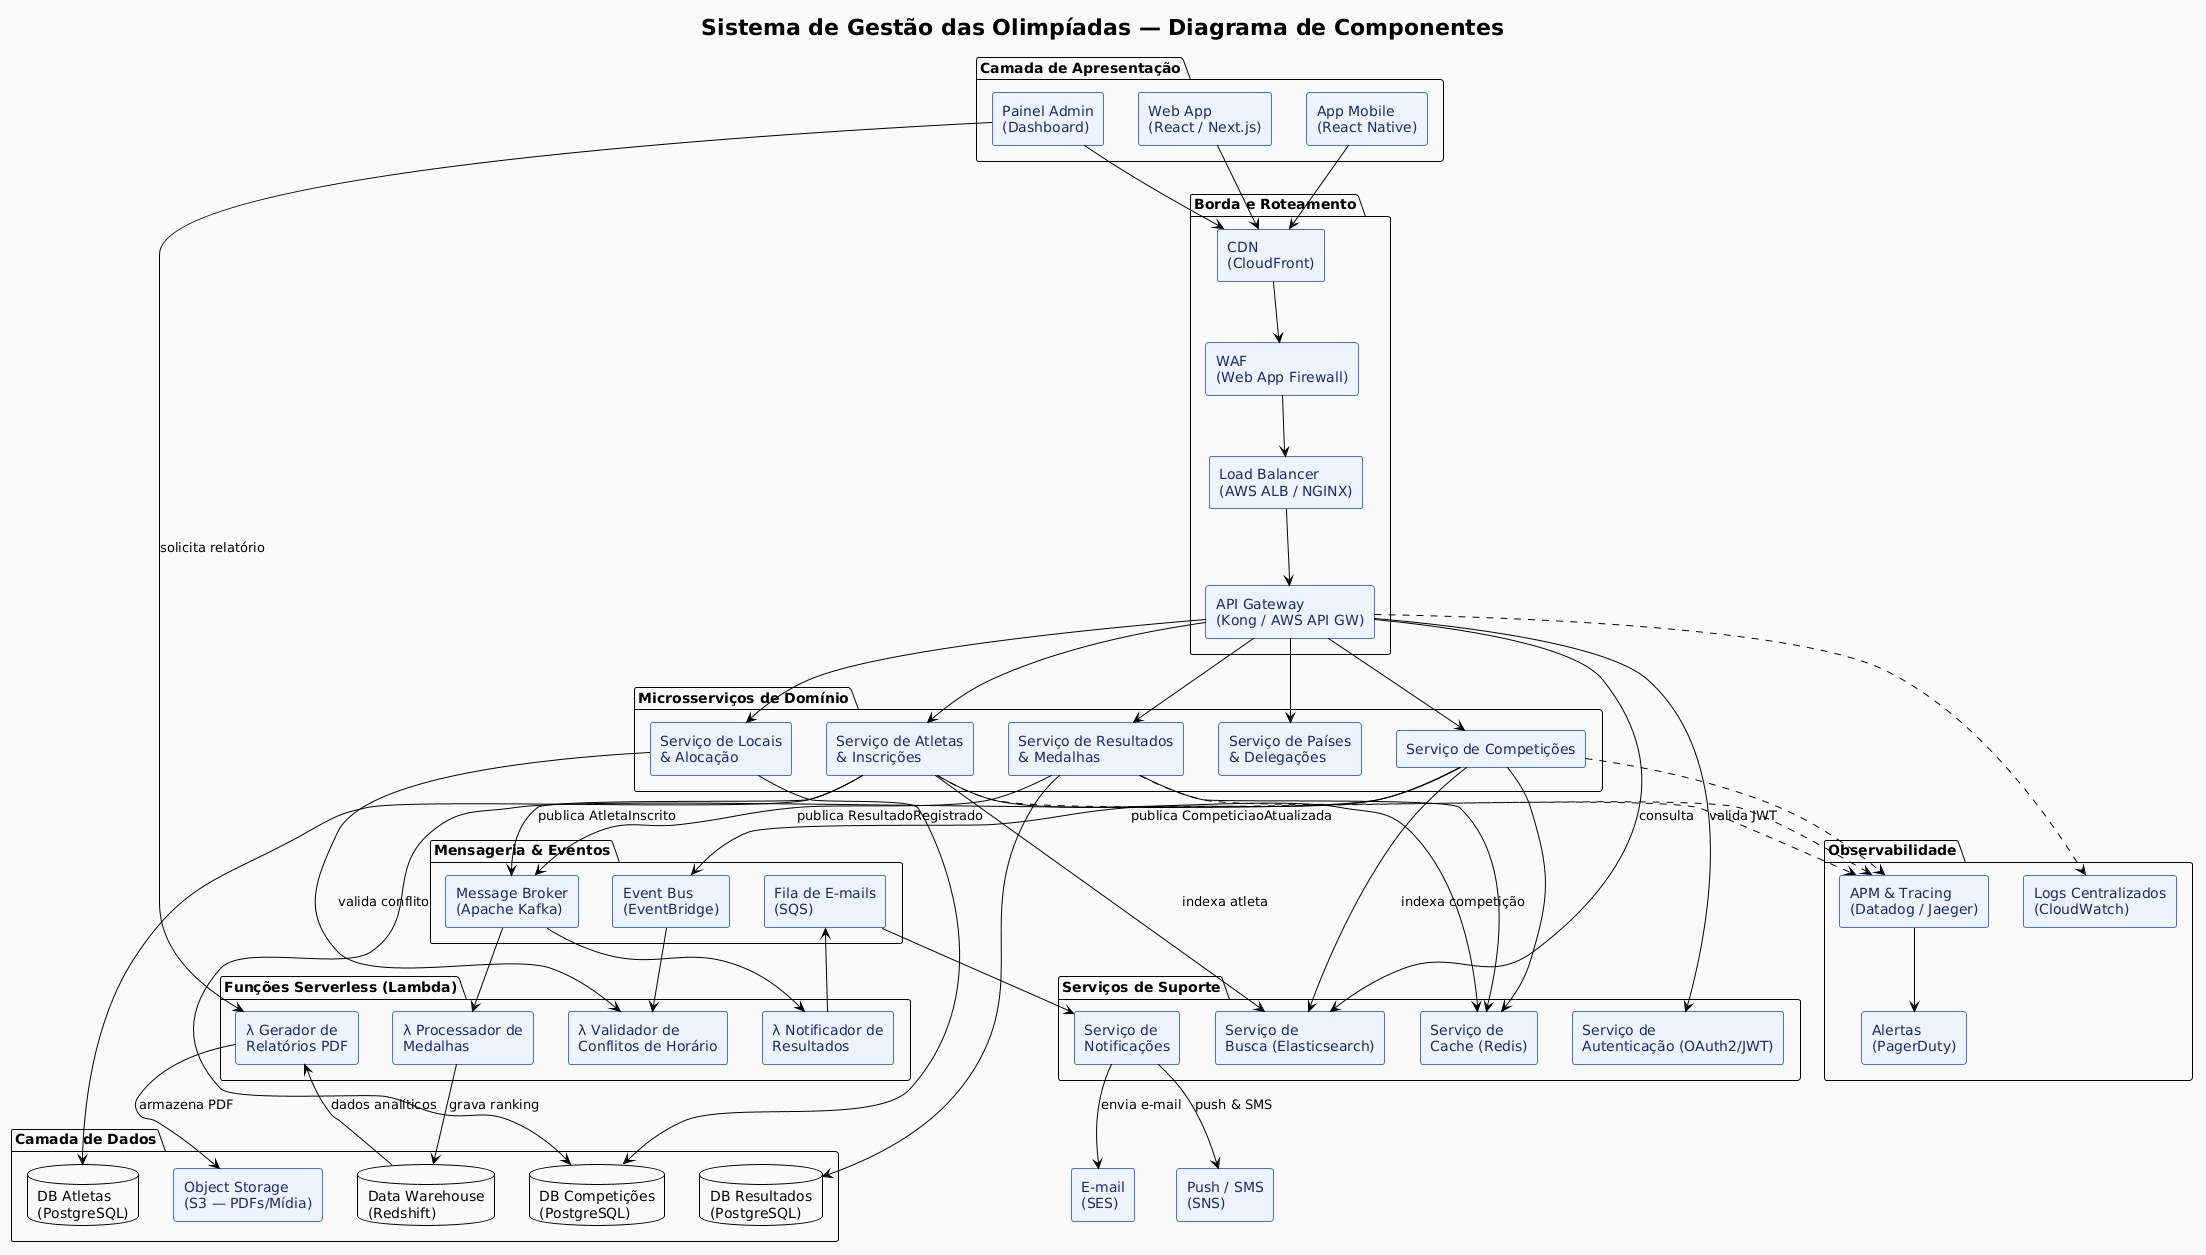

The diagram above was rendered by PlantUML. Its source (embedded in the PNG):
@startuml
!theme plain
skinparam componentStyle rectangle
skinparam defaultFontName Arial
skinparam backgroundColor #FAFAFA
skinparam component {
    BackgroundColor #EEF4FF
    BorderColor #4A6CF7
    FontColor #1A2B6D
}
skinparam interface {
    BackgroundColor #FFFFFF
    BorderColor #888888
}

title Sistema de Gestão das Olimpíadas — Diagrama de Componentes

' ==========================================
' FRONTEND / CLIENTES
' ==========================================
package "Camada de Apresentação" {
    [Web App\n(React / Next.js)] as WebApp
    [App Mobile\n(React Native)] as MobileApp
    [Painel Admin\n(Dashboard)] as AdminPanel
}

' ==========================================
' API GATEWAY / LOAD BALANCER
' ==========================================
package "Borda e Roteamento" {
    [Load Balancer\n(AWS ALB / NGINX)] as LB
    [API Gateway\n(Kong / AWS API GW)] as APIGW
    [CDN\n(CloudFront)] as CDN
    [WAF\n(Web App Firewall)] as WAF
}

' ==========================================
' MICROSERVIÇOS PRINCIPAIS
' ==========================================
package "Microsserviços de Domínio" {
    [Serviço de Competições] as SvcComp
    [Serviço de Atletas\n& Inscrições] as SvcAtleta
    [Serviço de Locais\n& Alocação] as SvcLocal
    [Serviço de Resultados\n& Medalhas] as SvcResult
    [Serviço de Países\n& Delegações] as SvcPais
}

' ==========================================
' FUNÇÕES SERVERLESS (LAMBDA)
' ==========================================
package "Funções Serverless (Lambda)" {
    [λ Gerador de\nRelatórios PDF] as LambdaRelatorio
    [λ Validador de\nConflitos de Horário] as LambdaConflito
    [λ Processador de\nMedalhas] as LambdaMedalha
    [λ Notificador de\nResultados] as LambdaNotif
}

' ==========================================
' SERVIÇOS DE SUPORTE
' ==========================================
package "Serviços de Suporte" {
    [Serviço de\nAutenticação (OAuth2/JWT)] as SvcAuth
    [Serviço de\nNotificações] as SvcNotif
    [Serviço de\nCache (Redis)] as SvcCache
    [Serviço de\nBusca (Elasticsearch)] as SvcBusca
}

' ==========================================
' MENSAGERIA
' ==========================================
package "Mensageria & Eventos" {
    [Message Broker\n(Apache Kafka)] as Kafka
    [Fila de E-mails\n(SQS)] as SQS
    [Event Bus\n(EventBridge)] as EventBus
}

' ==========================================
' DADOS
' ==========================================
package "Camada de Dados" {
    database "DB Competições\n(PostgreSQL)" as DBComp
    database "DB Atletas\n(PostgreSQL)" as DBAtleta
    database "DB Resultados\n(PostgreSQL)" as DBResult
    database "Data Warehouse\n(Redshift)" as DW
    [Object Storage\n(S3 — PDFs/Mídia)] as S3
}

' ==========================================
' MONITORAMENTO
' ==========================================
package "Observabilidade" {
    [APM & Tracing\n(Datadog / Jaeger)] as APM
    [Logs Centralizados\n(CloudWatch)] as Logs
    [Alertas\n(PagerDuty)] as Alertas
}

' ==========================================
' CONEXÕES PRINCIPAIS
' ==========================================

' Clientes → Borda
WebApp   --> CDN
MobileApp --> CDN
AdminPanel --> CDN
CDN --> WAF
WAF --> LB
LB --> APIGW

' Gateway → Auth
APIGW --> SvcAuth : valida JWT

' Gateway → Serviços
APIGW --> SvcComp
APIGW --> SvcAtleta
APIGW --> SvcLocal
APIGW --> SvcResult
APIGW --> SvcPais

' Serviços → Cache
SvcComp   --> SvcCache
SvcAtleta --> SvcCache
SvcResult --> SvcCache

' Serviços → Banco de Dados
SvcComp   --> DBComp
SvcAtleta --> DBAtleta
SvcResult --> DBResult
SvcLocal  --> DBComp

' Serviços → Mensageria
SvcResult --> Kafka : publica ResultadoRegistrado
SvcAtleta --> Kafka : publica AtletaInscrito
SvcComp   --> EventBus : publica CompeticiaoAtualizada

' Kafka → Lambdas
Kafka --> LambdaMedalha
Kafka --> LambdaNotif
EventBus --> LambdaConflito
SvcLocal --> LambdaConflito : valida conflito

' Lambdas → Downstream
LambdaRelatorio --> S3 : armazena PDF
LambdaMedalha   --> DW : grava ranking
LambdaNotif     --> SQS

' SQS → Notificações
SQS --> SvcNotif
SvcNotif --> [E-mail\n(SES)] : envia e-mail
SvcNotif --> [Push / SMS\n(SNS)] : push & SMS

' Admin → Lambda relatório
AdminPanel --> LambdaRelatorio : solicita relatório

' Busca
SvcAtleta --> SvcBusca : indexa atleta
SvcComp   --> SvcBusca : indexa competição
APIGW     --> SvcBusca : consulta

' DW
DW --> LambdaRelatorio : dados analíticos

' Observabilidade (todos apontam)
SvcComp   ..> APM
SvcAtleta ..> APM
SvcResult ..> APM
APIGW     ..> Logs
APM       --> Alertas
@enduml